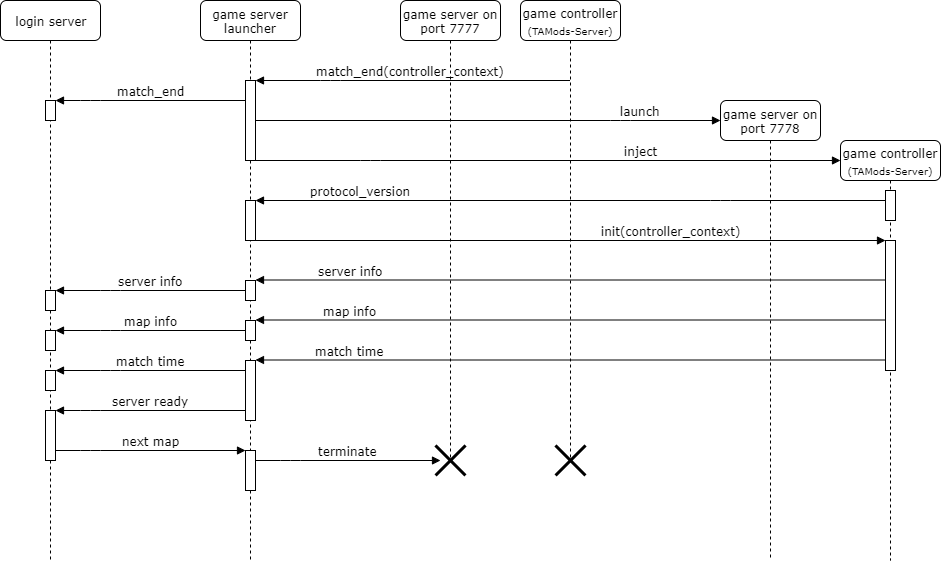

The diagram above was exported from draw.io. Its source (the exported page's mxGraphModel, read from the mxfile embedded in the PNG):
<mxGraphModel dx="1173" dy="583" grid="1" gridSize="10" guides="1" tooltips="1" connect="1" arrows="1" fold="1" page="1" pageScale="1" pageWidth="1100" pageHeight="850" background="#ffffff" math="0" shadow="0">
  <root>
    <mxCell id="0" />
    <mxCell id="1" parent="0" />
    <mxCell id="7baba1c4bc27f4b0-2" value="game server launcher" style="shape=umlLifeline;perimeter=lifelinePerimeter;whiteSpace=wrap;html=1;container=1;collapsible=0;recursiveResize=0;outlineConnect=0;rounded=1;shadow=0;comic=0;labelBackgroundColor=none;strokeColor=#000000;strokeWidth=1;fillColor=#FFFFFF;fontFamily=Verdana;fontSize=12;fontColor=#000000;align=center;" parent="1" vertex="1">
      <mxGeometry x="310" y="80" width="100" height="560" as="geometry" />
    </mxCell>
    <mxCell id="W8ilbaE0ze7Wg83Y_Xjs-41" value="" style="html=1;points=[];perimeter=orthogonalPerimeter;" vertex="1" parent="7baba1c4bc27f4b0-2">
      <mxGeometry x="45" y="80" width="10" height="80" as="geometry" />
    </mxCell>
    <mxCell id="W8ilbaE0ze7Wg83Y_Xjs-42" value="" style="html=1;points=[];perimeter=orthogonalPerimeter;" vertex="1" parent="7baba1c4bc27f4b0-2">
      <mxGeometry x="45" y="200" width="10" height="40" as="geometry" />
    </mxCell>
    <mxCell id="W8ilbaE0ze7Wg83Y_Xjs-44" value="" style="html=1;points=[];perimeter=orthogonalPerimeter;" vertex="1" parent="7baba1c4bc27f4b0-2">
      <mxGeometry x="45" y="280" width="10" height="20" as="geometry" />
    </mxCell>
    <mxCell id="W8ilbaE0ze7Wg83Y_Xjs-53" value="" style="html=1;points=[];perimeter=orthogonalPerimeter;" vertex="1" parent="7baba1c4bc27f4b0-2">
      <mxGeometry x="45" y="450" width="10" height="40" as="geometry" />
    </mxCell>
    <mxCell id="7baba1c4bc27f4b0-3" value="game controller &lt;sub&gt;(TAMods-Server)&lt;/sub&gt;" style="shape=umlLifeline;perimeter=lifelinePerimeter;whiteSpace=wrap;html=1;container=1;collapsible=0;recursiveResize=0;outlineConnect=0;rounded=1;shadow=0;comic=0;labelBackgroundColor=none;strokeColor=#000000;strokeWidth=1;fillColor=#FFFFFF;fontFamily=Verdana;fontSize=12;fontColor=#000000;align=center;" parent="1" vertex="1">
      <mxGeometry x="630" y="80" width="100" height="460" as="geometry" />
    </mxCell>
    <mxCell id="7baba1c4bc27f4b0-8" value="login server" style="shape=umlLifeline;perimeter=lifelinePerimeter;whiteSpace=wrap;html=1;container=1;collapsible=0;recursiveResize=0;outlineConnect=0;rounded=1;shadow=0;comic=0;labelBackgroundColor=none;strokeColor=#000000;strokeWidth=1;fillColor=#FFFFFF;fontFamily=Verdana;fontSize=12;fontColor=#000000;align=center;" parent="1" vertex="1">
      <mxGeometry x="110" y="80" width="100" height="560" as="geometry" />
    </mxCell>
    <mxCell id="W8ilbaE0ze7Wg83Y_Xjs-55" value="" style="html=1;points=[];perimeter=orthogonalPerimeter;" vertex="1" parent="7baba1c4bc27f4b0-8">
      <mxGeometry x="45" y="290" width="10" height="20" as="geometry" />
    </mxCell>
    <mxCell id="W8ilbaE0ze7Wg83Y_Xjs-56" value="" style="html=1;points=[];perimeter=orthogonalPerimeter;" vertex="1" parent="7baba1c4bc27f4b0-8">
      <mxGeometry x="45" y="330" width="10" height="20" as="geometry" />
    </mxCell>
    <mxCell id="W8ilbaE0ze7Wg83Y_Xjs-57" value="" style="html=1;points=[];perimeter=orthogonalPerimeter;" vertex="1" parent="7baba1c4bc27f4b0-8">
      <mxGeometry x="45" y="370" width="10" height="20" as="geometry" />
    </mxCell>
    <mxCell id="W8ilbaE0ze7Wg83Y_Xjs-52" value="" style="html=1;points=[];perimeter=orthogonalPerimeter;" vertex="1" parent="7baba1c4bc27f4b0-8">
      <mxGeometry x="45" y="410" width="10" height="50" as="geometry" />
    </mxCell>
    <mxCell id="W8ilbaE0ze7Wg83Y_Xjs-61" value="" style="html=1;points=[];perimeter=orthogonalPerimeter;" vertex="1" parent="7baba1c4bc27f4b0-8">
      <mxGeometry x="45" y="100" width="10" height="20" as="geometry" />
    </mxCell>
    <mxCell id="7baba1c4bc27f4b0-11" value="match_end(controller_context)" style="html=1;verticalAlign=bottom;endArrow=block;labelBackgroundColor=none;fontFamily=Verdana;fontSize=12;edgeStyle=elbowEdgeStyle;elbow=vertical;" parent="1" source="7baba1c4bc27f4b0-3" target="W8ilbaE0ze7Wg83Y_Xjs-41" edge="1">
      <mxGeometry x="0.5231" y="-80" relative="1" as="geometry">
        <mxPoint x="155" y="180" as="sourcePoint" />
        <mxPoint x="355" y="180" as="targetPoint" />
        <Array as="points">
          <mxPoint x="440" y="160" />
        </Array>
        <mxPoint x="80" y="80" as="offset" />
      </mxGeometry>
    </mxCell>
    <mxCell id="W8ilbaE0ze7Wg83Y_Xjs-2" value="game server on port 7777" style="shape=umlLifeline;perimeter=lifelinePerimeter;whiteSpace=wrap;html=1;container=1;collapsible=0;recursiveResize=0;outlineConnect=0;rounded=1;shadow=0;comic=0;labelBackgroundColor=none;strokeColor=#000000;strokeWidth=1;fillColor=#FFFFFF;fontFamily=Verdana;fontSize=12;fontColor=#000000;align=center;" vertex="1" parent="1">
      <mxGeometry x="510" y="80" width="100" height="460" as="geometry" />
    </mxCell>
    <mxCell id="W8ilbaE0ze7Wg83Y_Xjs-4" value="game server on port 7778" style="shape=umlLifeline;perimeter=lifelinePerimeter;whiteSpace=wrap;html=1;container=1;collapsible=0;recursiveResize=0;outlineConnect=0;rounded=1;shadow=0;comic=0;labelBackgroundColor=none;strokeColor=#000000;strokeWidth=1;fillColor=#FFFFFF;fontFamily=Verdana;fontSize=12;fontColor=#000000;align=center;" vertex="1" parent="1">
      <mxGeometry x="830" y="180" width="100" height="460" as="geometry" />
    </mxCell>
    <mxCell id="W8ilbaE0ze7Wg83Y_Xjs-6" value="game controller &lt;sub&gt;(TAMods-Server)&lt;/sub&gt;" style="shape=umlLifeline;perimeter=lifelinePerimeter;whiteSpace=wrap;html=1;container=1;collapsible=0;recursiveResize=0;outlineConnect=0;rounded=1;shadow=0;comic=0;labelBackgroundColor=none;strokeColor=#000000;strokeWidth=1;fillColor=#FFFFFF;fontFamily=Verdana;fontSize=12;fontColor=#000000;align=center;" vertex="1" parent="1">
      <mxGeometry x="950" y="220" width="100" height="420" as="geometry" />
    </mxCell>
    <mxCell id="W8ilbaE0ze7Wg83Y_Xjs-43" value="" style="html=1;points=[];perimeter=orthogonalPerimeter;" vertex="1" parent="W8ilbaE0ze7Wg83Y_Xjs-6">
      <mxGeometry x="45" y="100" width="10" height="130" as="geometry" />
    </mxCell>
    <mxCell id="W8ilbaE0ze7Wg83Y_Xjs-58" value="" style="html=1;points=[];perimeter=orthogonalPerimeter;" vertex="1" parent="W8ilbaE0ze7Wg83Y_Xjs-6">
      <mxGeometry x="45" y="50" width="10" height="30" as="geometry" />
    </mxCell>
    <mxCell id="W8ilbaE0ze7Wg83Y_Xjs-20" value="launch" style="html=1;verticalAlign=bottom;endArrow=block;labelBackgroundColor=none;fontFamily=Verdana;fontSize=12;edgeStyle=elbowEdgeStyle;elbow=vertical;" edge="1" parent="1">
      <mxGeometry x="0.6559" relative="1" as="geometry">
        <mxPoint x="365" y="200" as="sourcePoint" />
        <mxPoint x="830" y="200" as="targetPoint" />
        <Array as="points">
          <mxPoint x="730" y="200" />
          <mxPoint x="520" y="220" />
          <mxPoint x="450.5" y="240" />
        </Array>
        <mxPoint as="offset" />
      </mxGeometry>
    </mxCell>
    <mxCell id="W8ilbaE0ze7Wg83Y_Xjs-22" value="inject" style="html=1;verticalAlign=bottom;endArrow=block;labelBackgroundColor=none;fontFamily=Verdana;fontSize=12;edgeStyle=elbowEdgeStyle;elbow=vertical;" edge="1" parent="1" source="W8ilbaE0ze7Wg83Y_Xjs-41">
      <mxGeometry x="0.3162" relative="1" as="geometry">
        <mxPoint x="360" y="239.5" as="sourcePoint" />
        <mxPoint x="950" y="240" as="targetPoint" />
        <Array as="points">
          <mxPoint x="480" y="240" />
          <mxPoint x="520.5" y="239.5" />
          <mxPoint x="451" y="259.5" />
        </Array>
        <mxPoint as="offset" />
      </mxGeometry>
    </mxCell>
    <mxCell id="W8ilbaE0ze7Wg83Y_Xjs-23" value="protocol_version" style="html=1;verticalAlign=bottom;endArrow=block;labelBackgroundColor=none;fontFamily=Verdana;fontSize=12;edgeStyle=elbowEdgeStyle;elbow=vertical;" edge="1" parent="1" source="W8ilbaE0ze7Wg83Y_Xjs-58" target="W8ilbaE0ze7Wg83Y_Xjs-42">
      <mxGeometry x="0.6667" relative="1" as="geometry">
        <mxPoint x="1000" y="280" as="sourcePoint" />
        <mxPoint x="680" y="300" as="targetPoint" />
        <Array as="points">
          <mxPoint x="830" y="280" />
          <mxPoint x="760.5" y="300" />
        </Array>
        <mxPoint as="offset" />
      </mxGeometry>
    </mxCell>
    <mxCell id="W8ilbaE0ze7Wg83Y_Xjs-24" value="init(controller_context)" style="html=1;verticalAlign=bottom;endArrow=block;labelBackgroundColor=none;fontFamily=Verdana;fontSize=12;edgeStyle=elbowEdgeStyle;elbow=vertical;" edge="1" parent="1">
      <mxGeometry x="0.3228" relative="1" as="geometry">
        <mxPoint x="360" y="320" as="sourcePoint" />
        <mxPoint x="995" y="320" as="targetPoint" />
        <Array as="points">
          <mxPoint x="520.5" y="320" />
          <mxPoint x="451" y="340" />
        </Array>
        <mxPoint as="offset" />
      </mxGeometry>
    </mxCell>
    <mxCell id="W8ilbaE0ze7Wg83Y_Xjs-29" value="server ready" style="html=1;verticalAlign=bottom;endArrow=block;labelBackgroundColor=none;fontFamily=Verdana;fontSize=12;edgeStyle=elbowEdgeStyle;elbow=vertical;" edge="1" parent="1" source="W8ilbaE0ze7Wg83Y_Xjs-49" target="W8ilbaE0ze7Wg83Y_Xjs-52">
      <mxGeometry relative="1" as="geometry">
        <mxPoint x="359.5" y="480" as="sourcePoint" />
        <mxPoint x="160" y="480" as="targetPoint" />
        <Array as="points">
          <mxPoint x="200" y="490" />
          <mxPoint x="260" y="480" />
          <mxPoint x="251.5" y="549.5" />
        </Array>
      </mxGeometry>
    </mxCell>
    <mxCell id="W8ilbaE0ze7Wg83Y_Xjs-30" value="next map" style="html=1;verticalAlign=bottom;endArrow=block;labelBackgroundColor=none;fontFamily=Verdana;fontSize=12;edgeStyle=elbowEdgeStyle;elbow=vertical;" edge="1" parent="1" source="W8ilbaE0ze7Wg83Y_Xjs-52" target="W8ilbaE0ze7Wg83Y_Xjs-53">
      <mxGeometry relative="1" as="geometry">
        <mxPoint x="479.5" y="520" as="sourcePoint" />
        <mxPoint x="280" y="520" as="targetPoint" />
        <Array as="points">
          <mxPoint x="200" y="530" />
          <mxPoint x="240" y="520" />
          <mxPoint x="300" y="530" />
          <mxPoint x="280" y="570" />
          <mxPoint x="310" y="560" />
          <mxPoint x="310" y="580" />
          <mxPoint x="240" y="480" />
          <mxPoint x="360" y="490" />
          <mxPoint x="371.5" y="589.5" />
        </Array>
      </mxGeometry>
    </mxCell>
    <mxCell id="W8ilbaE0ze7Wg83Y_Xjs-35" value="" style="shape=umlDestroy;whiteSpace=wrap;html=1;strokeWidth=3;" vertex="1" parent="1">
      <mxGeometry x="665" y="525" width="30" height="30" as="geometry" />
    </mxCell>
    <mxCell id="W8ilbaE0ze7Wg83Y_Xjs-36" value="server info" style="html=1;verticalAlign=bottom;endArrow=block;labelBackgroundColor=none;fontFamily=Verdana;fontSize=12;edgeStyle=elbowEdgeStyle;elbow=vertical;" edge="1" parent="1">
      <mxGeometry x="0.7127" y="-5" relative="1" as="geometry">
        <mxPoint x="995" y="359.5" as="sourcePoint" />
        <mxPoint x="365" y="359.5" as="targetPoint" />
        <Array as="points">
          <mxPoint x="455.5" y="359.5" />
          <mxPoint x="765.5" y="269.5" />
          <mxPoint x="526" y="319" />
          <mxPoint x="456.5" y="339" />
        </Array>
        <mxPoint x="4" y="5" as="offset" />
      </mxGeometry>
    </mxCell>
    <mxCell id="W8ilbaE0ze7Wg83Y_Xjs-39" value="server info" style="html=1;verticalAlign=bottom;endArrow=block;labelBackgroundColor=none;fontFamily=Verdana;fontSize=12;edgeStyle=elbowEdgeStyle;elbow=vertical;" edge="1" parent="1" source="W8ilbaE0ze7Wg83Y_Xjs-44" target="W8ilbaE0ze7Wg83Y_Xjs-55">
      <mxGeometry relative="1" as="geometry">
        <mxPoint x="360" y="390" as="sourcePoint" />
        <mxPoint x="160" y="370" as="targetPoint" />
        <Array as="points">
          <mxPoint x="220" y="370" />
          <mxPoint x="330" y="380" />
          <mxPoint x="350" y="390" />
          <mxPoint x="353" y="400" />
          <mxPoint x="560.5" y="300" />
          <mxPoint x="321" y="349.5" />
          <mxPoint x="251.5" y="369.5" />
        </Array>
      </mxGeometry>
    </mxCell>
    <mxCell id="W8ilbaE0ze7Wg83Y_Xjs-46" value="" style="html=1;points=[];perimeter=orthogonalPerimeter;" vertex="1" parent="1">
      <mxGeometry x="355" y="400" width="10" height="20" as="geometry" />
    </mxCell>
    <mxCell id="W8ilbaE0ze7Wg83Y_Xjs-47" value="map info" style="html=1;verticalAlign=bottom;endArrow=block;labelBackgroundColor=none;fontFamily=Verdana;fontSize=12;edgeStyle=elbowEdgeStyle;elbow=vertical;" edge="1" parent="1">
      <mxGeometry x="0.7127" y="-5" relative="1" as="geometry">
        <mxPoint x="995" y="399.5" as="sourcePoint" />
        <mxPoint x="365" y="399.5" as="targetPoint" />
        <Array as="points">
          <mxPoint x="455.5" y="399.5" />
          <mxPoint x="765.5" y="309.5" />
          <mxPoint x="526" y="359" />
          <mxPoint x="456.5" y="379" />
        </Array>
        <mxPoint x="4" y="5" as="offset" />
      </mxGeometry>
    </mxCell>
    <mxCell id="W8ilbaE0ze7Wg83Y_Xjs-48" value="map info" style="html=1;verticalAlign=bottom;endArrow=block;labelBackgroundColor=none;fontFamily=Verdana;fontSize=12;edgeStyle=elbowEdgeStyle;elbow=vertical;" edge="1" parent="1" source="W8ilbaE0ze7Wg83Y_Xjs-46" target="W8ilbaE0ze7Wg83Y_Xjs-56">
      <mxGeometry relative="1" as="geometry">
        <mxPoint x="360" y="430" as="sourcePoint" />
        <mxPoint x="160" y="410" as="targetPoint" />
        <Array as="points">
          <mxPoint x="220" y="410" />
          <mxPoint x="330" y="420" />
          <mxPoint x="350" y="430" />
          <mxPoint x="353" y="440" />
          <mxPoint x="560.5" y="340" />
          <mxPoint x="321" y="389.5" />
          <mxPoint x="251.5" y="409.5" />
        </Array>
      </mxGeometry>
    </mxCell>
    <mxCell id="W8ilbaE0ze7Wg83Y_Xjs-49" value="" style="html=1;points=[];perimeter=orthogonalPerimeter;" vertex="1" parent="1">
      <mxGeometry x="355" y="440" width="10" height="60" as="geometry" />
    </mxCell>
    <mxCell id="W8ilbaE0ze7Wg83Y_Xjs-50" value="match time" style="html=1;verticalAlign=bottom;endArrow=block;labelBackgroundColor=none;fontFamily=Verdana;fontSize=12;edgeStyle=elbowEdgeStyle;elbow=vertical;" edge="1" parent="1">
      <mxGeometry x="0.7127" y="-5" relative="1" as="geometry">
        <mxPoint x="995" y="439.5" as="sourcePoint" />
        <mxPoint x="365" y="439.5" as="targetPoint" />
        <Array as="points">
          <mxPoint x="455.5" y="439.5" />
          <mxPoint x="765.5" y="349.5" />
          <mxPoint x="526" y="399" />
          <mxPoint x="456.5" y="419" />
        </Array>
        <mxPoint x="4" y="5" as="offset" />
      </mxGeometry>
    </mxCell>
    <mxCell id="W8ilbaE0ze7Wg83Y_Xjs-51" value="match time" style="html=1;verticalAlign=bottom;endArrow=block;labelBackgroundColor=none;fontFamily=Verdana;fontSize=12;edgeStyle=elbowEdgeStyle;elbow=vertical;" edge="1" parent="1" source="W8ilbaE0ze7Wg83Y_Xjs-49" target="W8ilbaE0ze7Wg83Y_Xjs-57">
      <mxGeometry relative="1" as="geometry">
        <mxPoint x="360" y="470" as="sourcePoint" />
        <mxPoint x="160" y="450" as="targetPoint" />
        <Array as="points">
          <mxPoint x="220" y="450" />
          <mxPoint x="330" y="460" />
          <mxPoint x="350" y="470" />
          <mxPoint x="353" y="480" />
          <mxPoint x="560.5" y="380" />
          <mxPoint x="321" y="429.5" />
          <mxPoint x="251.5" y="449.5" />
        </Array>
      </mxGeometry>
    </mxCell>
    <mxCell id="W8ilbaE0ze7Wg83Y_Xjs-32" value="" style="shape=umlDestroy;whiteSpace=wrap;html=1;strokeWidth=3;" vertex="1" parent="1">
      <mxGeometry x="545" y="525" width="30" height="30" as="geometry" />
    </mxCell>
    <mxCell id="W8ilbaE0ze7Wg83Y_Xjs-54" value="terminate" style="html=1;verticalAlign=bottom;endArrow=block;labelBackgroundColor=none;fontFamily=Verdana;fontSize=12;edgeStyle=elbowEdgeStyle;elbow=vertical;" edge="1" parent="1" source="W8ilbaE0ze7Wg83Y_Xjs-53">
      <mxGeometry relative="1" as="geometry">
        <mxPoint x="380" y="540" as="sourcePoint" />
        <mxPoint x="550" y="540" as="targetPoint" />
        <Array as="points">
          <mxPoint x="400" y="540" />
          <mxPoint x="380" y="550" />
        </Array>
      </mxGeometry>
    </mxCell>
    <mxCell id="W8ilbaE0ze7Wg83Y_Xjs-59" value="match_end" style="html=1;verticalAlign=bottom;endArrow=block;labelBackgroundColor=none;fontFamily=Verdana;fontSize=12;edgeStyle=elbowEdgeStyle;elbow=vertical;" edge="1" parent="1" source="W8ilbaE0ze7Wg83Y_Xjs-41" target="W8ilbaE0ze7Wg83Y_Xjs-61">
      <mxGeometry relative="1" as="geometry">
        <mxPoint x="474.5" y="179.5" as="sourcePoint" />
        <mxPoint x="230" y="210" as="targetPoint" />
        <Array as="points">
          <mxPoint x="200" y="180" />
          <mxPoint x="235" y="179.5" />
        </Array>
      </mxGeometry>
    </mxCell>
  </root>
</mxGraphModel>